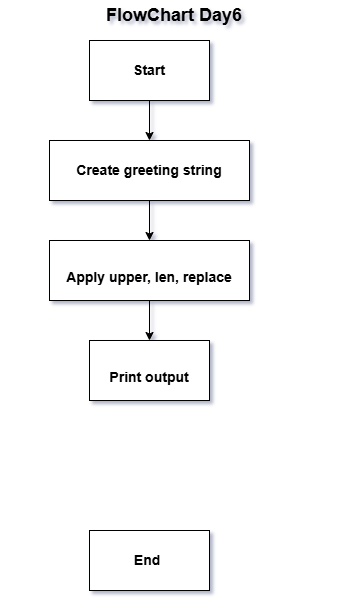

The diagram above was exported from draw.io. Its source (the exported page's mxGraphModel, read from the mxfile embedded in the PNG):
<mxGraphModel dx="969" dy="517" grid="1" gridSize="10" guides="1" tooltips="1" connect="1" arrows="1" fold="1" page="1" pageScale="1" pageWidth="850" pageHeight="1100" math="0" shadow="0">
  <root>
    <mxCell id="0" />
    <mxCell id="1" parent="0" />
    <mxCell id="4EiipAgygo3iptyDwdha-6" edge="1" parent="1" source="4EiipAgygo3iptyDwdha-1" style="edgeStyle=orthogonalEdgeStyle;rounded=0;orthogonalLoop=1;jettySize=auto;html=1;" target="4EiipAgygo3iptyDwdha-3" value="">
      <mxGeometry relative="1" as="geometry" />
    </mxCell>
    <mxCell id="4EiipAgygo3iptyDwdha-1" parent="1" style="rounded=0;whiteSpace=wrap;html=1;" value="&lt;br&gt;&lt;b&gt;&lt;font style=&quot;font-size: 14px;&quot;&gt;Apply upper, len, replace&lt;br&gt;&lt;/font&gt;&lt;/b&gt;" vertex="1">
      <mxGeometry height="60" width="200" x="330" y="260" as="geometry" />
    </mxCell>
    <mxCell id="4EiipAgygo3iptyDwdha-2" parent="1" style="rounded=0;whiteSpace=wrap;html=1;" value="&lt;b&gt;&lt;font style=&quot;font-size: 14px;&quot;&gt;End&amp;nbsp;&lt;/font&gt;&lt;/b&gt;" vertex="1">
      <mxGeometry height="60" width="120" x="370" y="550" as="geometry" />
    </mxCell>
    <mxCell id="4EiipAgygo3iptyDwdha-3" parent="1" style="rounded=0;whiteSpace=wrap;html=1;" value="&lt;br&gt;&lt;b&gt;&lt;font style=&quot;font-size: 14px;&quot;&gt;Print output&lt;br&gt;&lt;/font&gt;&lt;/b&gt;" vertex="1">
      <mxGeometry height="60" width="120" x="370" y="360" as="geometry" />
    </mxCell>
    <mxCell id="klzOVWh2XqDX3OxwAgxn-5" edge="1" parent="1" source="4EiipAgygo3iptyDwdha-4" style="edgeStyle=orthogonalEdgeStyle;rounded=0;orthogonalLoop=1;jettySize=auto;html=1;" target="4EiipAgygo3iptyDwdha-1" value="">
      <mxGeometry relative="1" as="geometry" />
    </mxCell>
    <mxCell id="4EiipAgygo3iptyDwdha-4" parent="1" style="rounded=0;whiteSpace=wrap;html=1;" value="&lt;b&gt;&lt;font style=&quot;font-size: 14px;&quot;&gt;Create greeting string&lt;/font&gt;&lt;/b&gt;" vertex="1">
      <mxGeometry height="60" width="200" x="330" y="160" as="geometry" />
    </mxCell>
    <mxCell id="4EiipAgygo3iptyDwdha-8" parent="1" style="text;html=1;whiteSpace=wrap;strokeColor=none;fillColor=none;align=center;verticalAlign=middle;rounded=0;" value="&lt;span style=&quot;font-size: 18px;&quot;&gt;&lt;b&gt;FlowChart Day6&lt;/b&gt;&lt;/span&gt;" vertex="1">
      <mxGeometry height="30" width="350" x="280" y="20" as="geometry" />
    </mxCell>
    <mxCell id="klzOVWh2XqDX3OxwAgxn-4" edge="1" parent="1" source="klzOVWh2XqDX3OxwAgxn-2" style="edgeStyle=orthogonalEdgeStyle;rounded=0;orthogonalLoop=1;jettySize=auto;html=1;" target="4EiipAgygo3iptyDwdha-4" value="">
      <mxGeometry relative="1" as="geometry" />
    </mxCell>
    <mxCell id="klzOVWh2XqDX3OxwAgxn-2" parent="1" style="rounded=0;whiteSpace=wrap;html=1;" value="&lt;b&gt;&lt;font style=&quot;font-size: 14px;&quot;&gt;Start&lt;/font&gt;&lt;/b&gt;" vertex="1">
      <mxGeometry height="60" width="120" x="370" y="60" as="geometry" />
    </mxCell>
  </root>
</mxGraphModel>